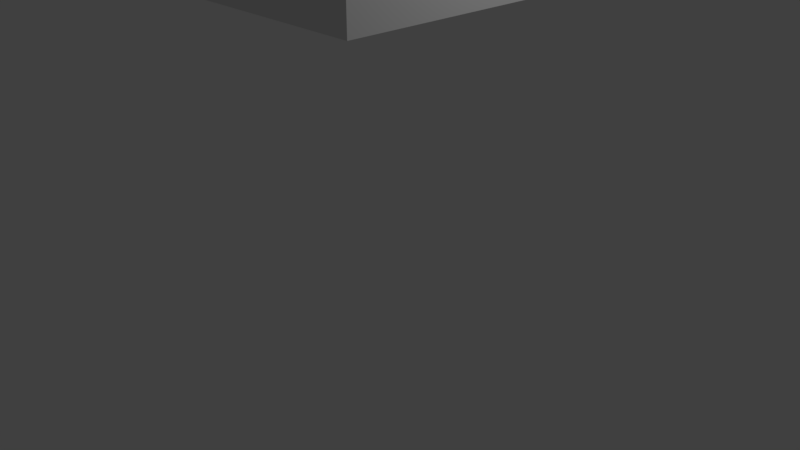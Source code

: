 # Source: FormFactor.blend  (saved by Blender 2.79.1; exported with 4.5.12 LTS)
import bpy
from mathutils import Matrix  # noqa: F401  (used for matrix-valued properties, if any)

bpy.ops.wm.read_factory_settings(use_empty=True)
scene = bpy.context.scene
scene.name = 'Scene'

# ---- collections
col_collection_1 = bpy.data.collections.new('Collection 1'); scene.collection.children.link(col_collection_1)

# ---- materials (node trees are filled in below, after node groups)
mat_material = bpy.data.materials.new('Material')
mat_material.alpha_threshold = 0.0
mat_material.use_transparent_shadow = False
mat_material.roughness = 0.5
mat_material.line_color = (0.0, 0.0, 0.0, 1.0)

# ---- material node trees

# ---- world
world_world = bpy.data.worlds.new('World'); scene.world = world_world
world_world.color = (0.05088, 0.05088, 0.05088)
world_world.use_sun_shadow = False
world_world.sun_shadow_jitter_overblur = 0.0
world_world.cycles.sampling_method = 'MANUAL'

# ---- cameras
cam_camera = bpy.data.cameras.new('Camera')
cam_camera.clip_end = 100.0
cam_camera.lens = 35.0
cam_camera.sensor_width = 32.0
cam_camera.sensor_height = 18.0
cam_camera.ortho_scale = 7.314
cam_camera.dof.focus_distance = 0.0
cam_camera.dof.aperture_fstop = 128.0

# ---- lights
light_lamp = bpy.data.lights.new('Lamp', 'POINT')
light_lamp.transmission_factor = 0.0
light_lamp.cutoff_distance = 30.0
light_lamp.energy = 100.0
light_lamp.shadow_buffer_clip_start = 1.001
light_lamp.shadow_soft_size = 0.1
light_lamp.shadow_maximum_resolution = 0.006
light_lamp.use_absolute_resolution = True

# ---- meshes
me_cube = bpy.data.meshes.new('Cube')
me_cube.from_pydata([(1.0, 1.0, -1.0), (1.0, -1.0, -1.0), (-1.0, -1.0, -1.0), (-1.0, 1.0, -1.0), (1.0, 1.0, 1.0), (1.0, -1.0, 1.0), (-1.0, -1.0, 1.0), (-1.0, 1.0, 1.0)], [], [(0, 1, 2, 3), (4, 7, 6, 5), (0, 4, 5, 1), (1, 5, 6, 2), (2, 6, 7, 3), (4, 0, 3, 7)])
me_cube.materials.append(mat_material)
me_cube.use_remesh_preserve_volume = False
me_cube.use_remesh_preserve_attributes = False
me_cube.use_mirror_vertex_groups = False
me_cube.update()

# ---- objects
ob_cube = bpy.data.objects.new('Cube', me_cube)
ob_lamp = bpy.data.objects.new('Lamp', light_lamp)
ob_camera = bpy.data.objects.new('Camera', cam_camera)

# ---- transforms, parenting, visibility, modifiers, constraints
ob_cube.location = (0.0, 0.0, 5.0)
ob_cube.scale = (1.633, 1.633, 1.633)
ob_cube.lock_rotations_4d = False
ob_cube.empty_display_type = 'ARROWS'
ob_cube.lineart.crease_threshold = 0.0
ob_lamp.location = (4.076, 1.005, 5.904)
ob_lamp.rotation_euler = (0.6503, 0.05522, 1.866)
ob_lamp.lock_rotations_4d = False
ob_lamp.empty_display_type = 'ARROWS'
ob_lamp.color = (0.0, 0.0, 0.0, 0.0)
ob_lamp.lineart.crease_threshold = 0.0
ob_camera.location = (7.481, -6.508, 5.344)
ob_camera.rotation_euler = (1.109, 0.0, 0.8149)
ob_camera.lock_rotations_4d = False
ob_camera.empty_display_type = 'ARROWS'
ob_camera.color = (0.0, 0.0, 0.0, 0.0)
ob_camera.display_type = 'WIRE'
ob_camera.lineart.crease_threshold = 0.0

# ---- collection membership
col_collection_1.objects.link(ob_cube)
col_collection_1.objects.link(ob_lamp)
col_collection_1.objects.link(ob_camera)

# ---- scene / render settings (as saved in the file)
scene.camera = ob_camera
scene.frame_start = 1; scene.frame_end = 250; scene.frame_set(1)
scene.render.engine = 'BLENDER_EEVEE_NEXT'
scene.render.resolution_percentage = 50
scene.render.dither_intensity = 0.0
scene.cycles.use_denoising = False
scene.cycles.samples = 128
scene.cycles.sampling_pattern = 'TABULATED_SOBOL'
scene.cycles.use_adaptive_sampling = False
scene.cycles.use_light_tree = False
scene.view_settings.view_transform = 'Standard'
bpy.context.view_layer.update()
